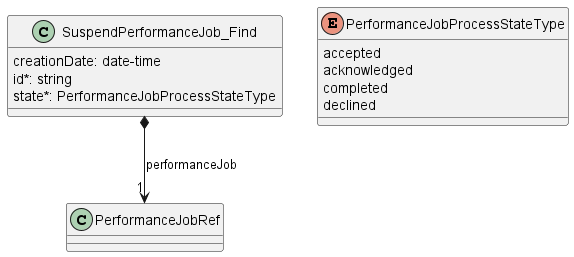

The diagram above was rendered by PlantUML. Its source (embedded in the PNG):
@startuml useCase16Model

class SuspendPerformanceJob_Find {

    creationDate: date-time
    id*: string
    state*: PerformanceJobProcessStateType
}

SuspendPerformanceJob_Find *-->"1" PerformanceJobRef : performanceJob

enum PerformanceJobProcessStateType {

    accepted
    acknowledged
    completed
    declined
}

@enduml